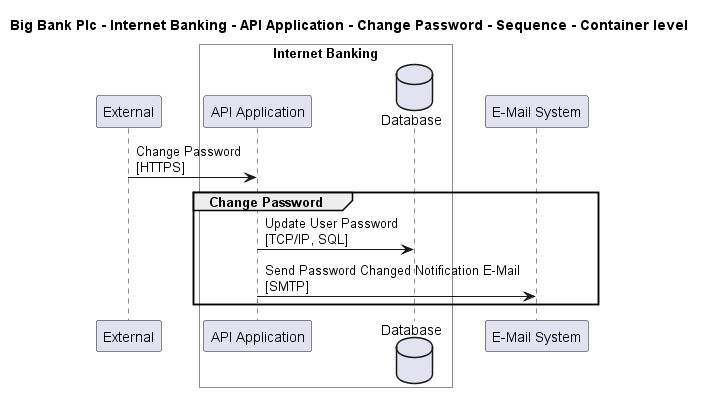

The diagram above was rendered by PlantUML. Its source (embedded in the PNG):
@startuml

title Big Bank Plc - Internet Banking - API Application - Change Password - Sequence - Container level

participant "External" as C4InterFlow.SoftwareSystems.ExternalSystem

box "Internet Banking" #White
    participant "API Application" as BigBankPlc.SoftwareSystems.InternetBanking.Containers.APIApplication
    database "Database" as BigBankPlc.SoftwareSystems.InternetBanking.Containers.Database
end box

participant "E-Mail System" as BigBankPlc.SoftwareSystems.EMailSystem

C4InterFlow.SoftwareSystems.ExternalSystem -> BigBankPlc.SoftwareSystems.InternetBanking.Containers.APIApplication : Change Password\n[HTTPS]
group Change Password
BigBankPlc.SoftwareSystems.InternetBanking.Containers.APIApplication -> BigBankPlc.SoftwareSystems.InternetBanking.Containers.Database : Update User Password\n[TCP/IP, SQL]
BigBankPlc.SoftwareSystems.InternetBanking.Containers.APIApplication -> BigBankPlc.SoftwareSystems.EMailSystem : Send Password Changed Notification E-Mail\n[SMTP]
end


@enduml